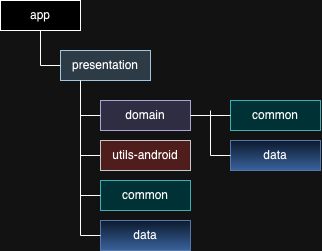

The diagram above was exported from draw.io. Its source (the exported page's mxGraphModel, read from the mxfile embedded in the PNG):
<mxGraphModel dx="174" dy="218" grid="1" gridSize="10" guides="1" tooltips="1" connect="1" arrows="1" fold="1" page="1" pageScale="1" pageWidth="850" pageHeight="1100" math="0" shadow="0">
  <root>
    <mxCell id="0" />
    <mxCell id="1" parent="0" />
    <mxCell id="74n1QBx_1ldjTzXFRx58-1" value="app" style="rounded=0;whiteSpace=wrap;html=1;" vertex="1" parent="1">
      <mxGeometry x="120" y="50" width="80" height="30" as="geometry" />
    </mxCell>
    <mxCell id="74n1QBx_1ldjTzXFRx58-2" value="presentation" style="rounded=0;whiteSpace=wrap;html=1;fillColor=#bac8d3;strokeColor=#23445d;" vertex="1" parent="1">
      <mxGeometry x="180" y="100" width="90" height="30" as="geometry" />
    </mxCell>
    <mxCell id="74n1QBx_1ldjTzXFRx58-3" value="domain" style="rounded=0;whiteSpace=wrap;html=1;fillColor=#d0cee2;strokeColor=#56517e;" vertex="1" parent="1">
      <mxGeometry x="220" y="150" width="90" height="30" as="geometry" />
    </mxCell>
    <mxCell id="74n1QBx_1ldjTzXFRx58-4" value="common" style="rounded=0;whiteSpace=wrap;html=1;fillColor=#b0e3e6;strokeColor=#0e8088;" vertex="1" parent="1">
      <mxGeometry x="350" y="150" width="90" height="30" as="geometry" />
    </mxCell>
    <mxCell id="74n1QBx_1ldjTzXFRx58-5" value="data" style="rounded=0;whiteSpace=wrap;html=1;fillColor=#dae8fc;strokeColor=#6c8ebf;gradientColor=#7ea6e0;" vertex="1" parent="1">
      <mxGeometry x="350" y="190" width="90" height="30" as="geometry" />
    </mxCell>
    <mxCell id="74n1QBx_1ldjTzXFRx58-6" value="utils-android" style="rounded=0;whiteSpace=wrap;html=1;fillColor=#ffcccc;strokeColor=#36393d;" vertex="1" parent="1">
      <mxGeometry x="220" y="190" width="90" height="30" as="geometry" />
    </mxCell>
    <mxCell id="74n1QBx_1ldjTzXFRx58-10" value="common" style="rounded=0;whiteSpace=wrap;html=1;fillColor=#b0e3e6;strokeColor=#0e8088;" vertex="1" parent="1">
      <mxGeometry x="220" y="230" width="90" height="30" as="geometry" />
    </mxCell>
    <mxCell id="74n1QBx_1ldjTzXFRx58-11" value="data" style="rounded=0;whiteSpace=wrap;html=1;fillColor=#dae8fc;strokeColor=#6c8ebf;gradientColor=#7ea6e0;" vertex="1" parent="1">
      <mxGeometry x="220" y="270" width="90" height="30" as="geometry" />
    </mxCell>
    <mxCell id="74n1QBx_1ldjTzXFRx58-20" value="" style="endArrow=none;html=1;rounded=0;entryX=0.5;entryY=1;entryDx=0;entryDy=0;exitX=0;exitY=0.5;exitDx=0;exitDy=0;" edge="1" parent="1" source="74n1QBx_1ldjTzXFRx58-2" target="74n1QBx_1ldjTzXFRx58-1">
      <mxGeometry width="50" height="50" relative="1" as="geometry">
        <mxPoint x="260" y="370" as="sourcePoint" />
        <mxPoint x="310" y="320" as="targetPoint" />
        <Array as="points">
          <mxPoint x="160" y="115" />
        </Array>
      </mxGeometry>
    </mxCell>
    <mxCell id="74n1QBx_1ldjTzXFRx58-21" value="" style="endArrow=none;html=1;rounded=0;entryX=0.5;entryY=1;entryDx=0;entryDy=0;exitX=0;exitY=0.5;exitDx=0;exitDy=0;" edge="1" parent="1">
      <mxGeometry width="50" height="50" relative="1" as="geometry">
        <mxPoint x="220" y="165" as="sourcePoint" />
        <mxPoint x="200" y="130" as="targetPoint" />
        <Array as="points">
          <mxPoint x="200" y="165" />
        </Array>
      </mxGeometry>
    </mxCell>
    <mxCell id="74n1QBx_1ldjTzXFRx58-22" value="" style="endArrow=none;html=1;rounded=0;exitX=0;exitY=0.5;exitDx=0;exitDy=0;" edge="1" parent="1">
      <mxGeometry width="50" height="50" relative="1" as="geometry">
        <mxPoint x="220" y="205" as="sourcePoint" />
        <mxPoint x="200" y="160" as="targetPoint" />
        <Array as="points">
          <mxPoint x="200" y="205" />
        </Array>
      </mxGeometry>
    </mxCell>
    <mxCell id="74n1QBx_1ldjTzXFRx58-23" value="" style="endArrow=none;html=1;rounded=0;exitX=0;exitY=0.5;exitDx=0;exitDy=0;" edge="1" parent="1">
      <mxGeometry width="50" height="50" relative="1" as="geometry">
        <mxPoint x="220" y="245" as="sourcePoint" />
        <mxPoint x="200" y="200" as="targetPoint" />
        <Array as="points">
          <mxPoint x="200" y="245" />
        </Array>
      </mxGeometry>
    </mxCell>
    <mxCell id="74n1QBx_1ldjTzXFRx58-24" value="" style="endArrow=none;html=1;rounded=0;exitX=0;exitY=0.5;exitDx=0;exitDy=0;" edge="1" parent="1">
      <mxGeometry width="50" height="50" relative="1" as="geometry">
        <mxPoint x="220" y="285" as="sourcePoint" />
        <mxPoint x="200" y="240" as="targetPoint" />
        <Array as="points">
          <mxPoint x="200" y="285" />
        </Array>
      </mxGeometry>
    </mxCell>
    <mxCell id="74n1QBx_1ldjTzXFRx58-25" value="" style="endArrow=none;html=1;rounded=0;exitX=0;exitY=0.5;exitDx=0;exitDy=0;" edge="1" parent="1">
      <mxGeometry width="50" height="50" relative="1" as="geometry">
        <mxPoint x="350" y="205" as="sourcePoint" />
        <mxPoint x="330" y="160" as="targetPoint" />
        <Array as="points">
          <mxPoint x="330" y="205" />
        </Array>
      </mxGeometry>
    </mxCell>
    <mxCell id="74n1QBx_1ldjTzXFRx58-26" value="" style="endArrow=none;html=1;rounded=0;entryX=0;entryY=0.5;entryDx=0;entryDy=0;exitX=1;exitY=0.5;exitDx=0;exitDy=0;" edge="1" parent="1" source="74n1QBx_1ldjTzXFRx58-3" target="74n1QBx_1ldjTzXFRx58-4">
      <mxGeometry width="50" height="50" relative="1" as="geometry">
        <mxPoint x="250" y="250" as="sourcePoint" />
        <mxPoint x="300" y="200" as="targetPoint" />
      </mxGeometry>
    </mxCell>
  </root>
</mxGraphModel>